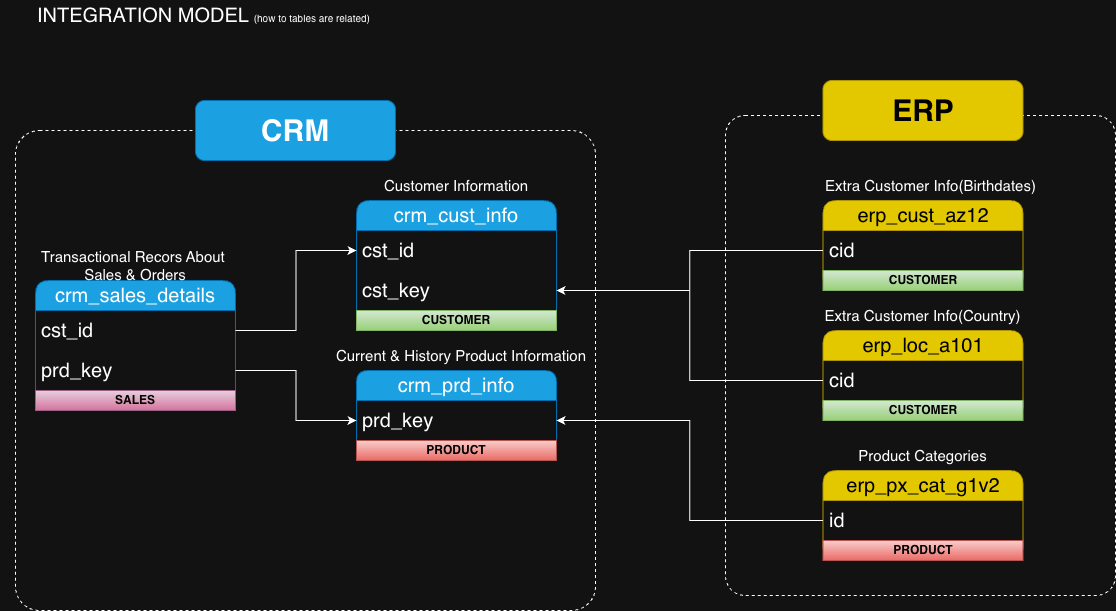

The diagram above was exported from draw.io. Its source (the exported page's mxGraphModel, read from the mxfile embedded in the PNG):
<mxGraphModel dx="1220" dy="904" grid="1" gridSize="10" guides="1" tooltips="1" connect="1" arrows="1" fold="1" page="1" pageScale="1" pageWidth="827" pageHeight="1169" math="0" shadow="0">
  <root>
    <mxCell id="0" />
    <mxCell id="1" parent="0" />
    <mxCell id="AXRyPYOLiNPiiHoNKpM0-32" parent="1" style="rounded=1;whiteSpace=wrap;html=1;arcSize=5;fillColor=none;dashed=1;" value="" vertex="1">
      <mxGeometry height="480" width="580" x="20" y="140" as="geometry" />
    </mxCell>
    <mxCell id="AXRyPYOLiNPiiHoNKpM0-34" parent="1" style="rounded=1;whiteSpace=wrap;html=1;arcSize=5;fillColor=none;dashed=1;" value="" vertex="1">
      <mxGeometry height="480" width="390" x="730" y="125" as="geometry" />
    </mxCell>
    <mxCell id="AXRyPYOLiNPiiHoNKpM0-1" parent="1" style="text;html=1;whiteSpace=wrap;strokeColor=none;fillColor=none;align=left;verticalAlign=middle;rounded=0;" value="&lt;font style=&quot;font-size: 20px;&quot;&gt;INTEGRATION MODEL &lt;/font&gt;&lt;font style=&quot;font-size: 10px;&quot;&gt;(how to tables are related)&lt;/font&gt;" vertex="1">
      <mxGeometry height="30" width="580" x="40" y="10" as="geometry" />
    </mxCell>
    <mxCell id="AXRyPYOLiNPiiHoNKpM0-2" parent="1" style="swimlane;fontStyle=0;childLayout=stackLayout;horizontal=1;startSize=30;horizontalStack=0;resizeParent=1;resizeParentMax=0;resizeLast=0;collapsible=1;marginBottom=0;whiteSpace=wrap;html=1;rounded=1;fillColor=#1ba1e2;fontColor=#ffffff;strokeColor=#006EAF;fontSize=20;" value="crm_cust_info" vertex="1">
      <mxGeometry height="130" width="200" x="361" y="210" as="geometry" />
    </mxCell>
    <mxCell id="AXRyPYOLiNPiiHoNKpM0-3" parent="AXRyPYOLiNPiiHoNKpM0-2" style="text;strokeColor=none;fillColor=none;align=left;verticalAlign=middle;spacingLeft=4;spacingRight=4;overflow=hidden;points=[[0,0.5],[1,0.5]];portConstraint=eastwest;rotatable=0;whiteSpace=wrap;html=1;fontSize=20;" value="cst_id" vertex="1">
      <mxGeometry height="40" width="200" y="30" as="geometry" />
    </mxCell>
    <mxCell id="AXRyPYOLiNPiiHoNKpM0-22" parent="AXRyPYOLiNPiiHoNKpM0-2" style="text;strokeColor=none;fillColor=none;align=left;verticalAlign=middle;spacingLeft=4;spacingRight=4;overflow=hidden;points=[[0,0.5],[1,0.5]];portConstraint=eastwest;rotatable=0;whiteSpace=wrap;html=1;fontSize=20;" value="cst_key" vertex="1">
      <mxGeometry height="40" width="200" y="70" as="geometry" />
    </mxCell>
    <mxCell id="AXRyPYOLiNPiiHoNKpM0-41" parent="AXRyPYOLiNPiiHoNKpM0-2" style="text;html=1;strokeColor=#82b366;fillColor=#d5e8d4;align=center;verticalAlign=middle;whiteSpace=wrap;overflow=hidden;gradientColor=#97d077;" value="&lt;font style=&quot;color: rgb(0, 0, 0);&quot;&gt;&lt;b&gt;CUSTOMER&lt;/b&gt;&lt;/font&gt;" vertex="1">
      <mxGeometry height="20" width="200" y="110" as="geometry" />
    </mxCell>
    <mxCell id="AXRyPYOLiNPiiHoNKpM0-6" parent="1" style="text;html=1;whiteSpace=wrap;strokeColor=none;fillColor=none;align=center;verticalAlign=middle;rounded=0;" value="&lt;font style=&quot;font-size: 15px;&quot;&gt;Customer&amp;nbsp;&lt;span style=&quot;background-color: transparent; color: light-dark(rgb(0, 0, 0), rgb(255, 255, 255));&quot;&gt;Information&lt;/span&gt;&lt;/font&gt;" vertex="1">
      <mxGeometry height="30" width="190" x="366" y="180" as="geometry" />
    </mxCell>
    <mxCell id="AXRyPYOLiNPiiHoNKpM0-7" parent="1" style="swimlane;fontStyle=0;childLayout=stackLayout;horizontal=1;startSize=30;horizontalStack=0;resizeParent=1;resizeParentMax=0;resizeLast=0;collapsible=1;marginBottom=0;whiteSpace=wrap;html=1;rounded=1;fillColor=#1ba1e2;fontColor=#ffffff;strokeColor=#006EAF;fontSize=20;arcSize=13;" value="&lt;font&gt;crm_prd&lt;span style=&quot;background-color: transparent;&quot;&gt;_info&lt;/span&gt;&lt;/font&gt;" vertex="1">
      <mxGeometry height="90" width="200" x="361" y="380" as="geometry" />
    </mxCell>
    <mxCell id="AXRyPYOLiNPiiHoNKpM0-8" parent="AXRyPYOLiNPiiHoNKpM0-7" style="text;strokeColor=none;fillColor=none;align=left;verticalAlign=middle;spacingLeft=4;spacingRight=4;overflow=hidden;points=[[0,0.5],[1,0.5]];portConstraint=eastwest;rotatable=0;whiteSpace=wrap;html=1;fontSize=20;" value="&lt;div style=&quot;line-height: 110%;&quot;&gt;prd&lt;span style=&quot;background-color: transparent; color: light-dark(rgb(0, 0, 0), rgb(255, 255, 255));&quot;&gt;_key&lt;/span&gt;&lt;/div&gt;" vertex="1">
      <mxGeometry height="40" width="200" y="30" as="geometry" />
    </mxCell>
    <mxCell id="AXRyPYOLiNPiiHoNKpM0-37" parent="AXRyPYOLiNPiiHoNKpM0-7" style="text;html=1;strokeColor=#b85450;fillColor=#f8cecc;align=center;verticalAlign=middle;whiteSpace=wrap;overflow=hidden;gradientColor=#ea6b66;" value="&lt;font style=&quot;color: rgb(0, 0, 0);&quot;&gt;&lt;b&gt;PRODUCT&lt;/b&gt;&lt;/font&gt;" vertex="1">
      <mxGeometry height="20" width="200" y="70" as="geometry" />
    </mxCell>
    <mxCell id="AXRyPYOLiNPiiHoNKpM0-9" parent="1" style="text;html=1;whiteSpace=wrap;strokeColor=none;fillColor=none;align=center;verticalAlign=middle;rounded=0;" value="&lt;font style=&quot;font-size: 15px;&quot;&gt;Current &amp;amp; History Product&amp;nbsp;&lt;/font&gt;&lt;span style=&quot;background-color: transparent; color: light-dark(rgb(0, 0, 0), rgb(255, 255, 255)); font-size: 15px;&quot;&gt;Information&lt;/span&gt;" vertex="1">
      <mxGeometry height="30" width="310" x="311" y="350" as="geometry" />
    </mxCell>
    <mxCell id="AXRyPYOLiNPiiHoNKpM0-10" parent="1" style="swimlane;fontStyle=0;childLayout=stackLayout;horizontal=1;startSize=30;horizontalStack=0;resizeParent=1;resizeParentMax=0;resizeLast=0;collapsible=1;marginBottom=0;whiteSpace=wrap;html=1;rounded=1;fillColor=#1ba1e2;fontColor=#ffffff;strokeColor=#006EAF;fontSize=20;" value="&lt;font&gt;crm_sales_details&lt;/font&gt;" vertex="1">
      <mxGeometry height="130" width="200" x="40" y="290" as="geometry" />
    </mxCell>
    <mxCell id="AXRyPYOLiNPiiHoNKpM0-13" parent="AXRyPYOLiNPiiHoNKpM0-10" style="text;strokeColor=none;fillColor=none;align=left;verticalAlign=middle;spacingLeft=4;spacingRight=4;overflow=hidden;points=[[0,0.5],[1,0.5]];portConstraint=eastwest;rotatable=0;whiteSpace=wrap;html=1;fontSize=20;" value="cst_id" vertex="1">
      <mxGeometry height="40" width="200" y="30" as="geometry" />
    </mxCell>
    <mxCell id="AXRyPYOLiNPiiHoNKpM0-16" parent="AXRyPYOLiNPiiHoNKpM0-10" style="text;strokeColor=none;fillColor=none;align=left;verticalAlign=middle;spacingLeft=4;spacingRight=4;overflow=hidden;points=[[0,0.5],[1,0.5]];portConstraint=eastwest;rotatable=0;whiteSpace=wrap;html=1;fontSize=20;" value="prd&lt;span style=&quot;color: light-dark(rgb(0, 0, 0), rgb(255, 255, 255)); background-color: transparent;&quot;&gt;_key&lt;/span&gt;" vertex="1">
      <mxGeometry height="40" width="200" y="70" as="geometry" />
    </mxCell>
    <mxCell id="AXRyPYOLiNPiiHoNKpM0-44" parent="AXRyPYOLiNPiiHoNKpM0-10" style="text;html=1;strokeColor=#996185;fillColor=#e6d0de;align=center;verticalAlign=middle;whiteSpace=wrap;overflow=hidden;gradientColor=#d5739d;" value="&lt;font style=&quot;color: rgb(0, 0, 0);&quot;&gt;&lt;b&gt;SALES&lt;/b&gt;&lt;/font&gt;" vertex="1">
      <mxGeometry height="20" width="200" y="110" as="geometry" />
    </mxCell>
    <mxCell id="AXRyPYOLiNPiiHoNKpM0-12" parent="1" style="text;html=1;whiteSpace=wrap;strokeColor=none;fillColor=none;align=center;verticalAlign=middle;rounded=0;" value="&lt;span style=&quot;font-size: 15px;&quot;&gt;Transactional Recors About&amp;nbsp;&lt;/span&gt;&lt;div&gt;&lt;span style=&quot;font-size: 15px;&quot;&gt;Sales &amp;amp; Orders&lt;/span&gt;&lt;/div&gt;" vertex="1">
      <mxGeometry height="30" width="270" x="5" y="260" as="geometry" />
    </mxCell>
    <mxCell id="AXRyPYOLiNPiiHoNKpM0-14" edge="1" parent="1" source="AXRyPYOLiNPiiHoNKpM0-13" style="edgeStyle=orthogonalEdgeStyle;rounded=0;orthogonalLoop=1;jettySize=auto;html=1;entryX=0;entryY=0.5;entryDx=0;entryDy=0;" target="AXRyPYOLiNPiiHoNKpM0-3">
      <mxGeometry relative="1" as="geometry" />
    </mxCell>
    <mxCell id="AXRyPYOLiNPiiHoNKpM0-17" edge="1" parent="1" source="AXRyPYOLiNPiiHoNKpM0-16" style="edgeStyle=orthogonalEdgeStyle;rounded=0;orthogonalLoop=1;jettySize=auto;html=1;entryX=0;entryY=0.5;entryDx=0;entryDy=0;" target="AXRyPYOLiNPiiHoNKpM0-8">
      <mxGeometry relative="1" as="geometry" />
    </mxCell>
    <mxCell id="AXRyPYOLiNPiiHoNKpM0-18" parent="1" style="swimlane;fontStyle=0;childLayout=stackLayout;horizontal=1;startSize=30;horizontalStack=0;resizeParent=1;resizeParentMax=0;resizeLast=0;collapsible=1;marginBottom=0;whiteSpace=wrap;html=1;rounded=1;fillColor=#e3c800;fontColor=#000000;strokeColor=#B09500;fontSize=20;" value="erp_cust_az12" vertex="1">
      <mxGeometry height="90" width="200" x="827.5" y="210" as="geometry" />
    </mxCell>
    <mxCell id="AXRyPYOLiNPiiHoNKpM0-19" parent="AXRyPYOLiNPiiHoNKpM0-18" style="text;strokeColor=none;fillColor=none;align=left;verticalAlign=middle;spacingLeft=4;spacingRight=4;overflow=hidden;points=[[0,0.5],[1,0.5]];portConstraint=eastwest;rotatable=0;whiteSpace=wrap;html=1;fontSize=20;" value="cid" vertex="1">
      <mxGeometry height="40" width="200" y="30" as="geometry" />
    </mxCell>
    <mxCell id="AXRyPYOLiNPiiHoNKpM0-43" parent="AXRyPYOLiNPiiHoNKpM0-18" style="text;html=1;strokeColor=#82b366;fillColor=#d5e8d4;align=center;verticalAlign=middle;whiteSpace=wrap;overflow=hidden;gradientColor=#97d077;" value="&lt;font style=&quot;color: rgb(0, 0, 0);&quot;&gt;&lt;b&gt;CUSTOMER&lt;/b&gt;&lt;/font&gt;" vertex="1">
      <mxGeometry height="20" width="200" y="70" as="geometry" />
    </mxCell>
    <mxCell id="AXRyPYOLiNPiiHoNKpM0-20" parent="1" style="text;html=1;whiteSpace=wrap;strokeColor=none;fillColor=none;align=center;verticalAlign=middle;rounded=0;" value="&lt;span style=&quot;font-size: 15px;&quot;&gt;Extra Customer Info(Birthdates)&lt;/span&gt;" vertex="1">
      <mxGeometry height="30" width="255" x="807.5" y="180" as="geometry" />
    </mxCell>
    <mxCell id="AXRyPYOLiNPiiHoNKpM0-23" edge="1" parent="1" source="AXRyPYOLiNPiiHoNKpM0-19" style="edgeStyle=orthogonalEdgeStyle;rounded=0;orthogonalLoop=1;jettySize=auto;html=1;entryX=1;entryY=0.5;entryDx=0;entryDy=0;" target="AXRyPYOLiNPiiHoNKpM0-22">
      <mxGeometry relative="1" as="geometry" />
    </mxCell>
    <mxCell id="AXRyPYOLiNPiiHoNKpM0-24" parent="1" style="swimlane;fontStyle=0;childLayout=stackLayout;horizontal=1;startSize=30;horizontalStack=0;resizeParent=1;resizeParentMax=0;resizeLast=0;collapsible=1;marginBottom=0;whiteSpace=wrap;html=1;rounded=1;fillColor=#e3c800;fontColor=#000000;strokeColor=#B09500;fontSize=20;" value="erp_loc_a101" vertex="1">
      <mxGeometry height="90" width="200" x="827.5" y="340" as="geometry" />
    </mxCell>
    <mxCell id="AXRyPYOLiNPiiHoNKpM0-25" parent="AXRyPYOLiNPiiHoNKpM0-24" style="text;strokeColor=none;fillColor=none;align=left;verticalAlign=middle;spacingLeft=4;spacingRight=4;overflow=hidden;points=[[0,0.5],[1,0.5]];portConstraint=eastwest;rotatable=0;whiteSpace=wrap;html=1;fontSize=20;" value="cid" vertex="1">
      <mxGeometry height="40" width="200" y="30" as="geometry" />
    </mxCell>
    <mxCell id="AXRyPYOLiNPiiHoNKpM0-42" parent="AXRyPYOLiNPiiHoNKpM0-24" style="text;html=1;strokeColor=#82b366;fillColor=#d5e8d4;align=center;verticalAlign=middle;whiteSpace=wrap;overflow=hidden;gradientColor=#97d077;" value="&lt;font style=&quot;color: rgb(0, 0, 0);&quot;&gt;&lt;b&gt;CUSTOMER&lt;/b&gt;&lt;/font&gt;" vertex="1">
      <mxGeometry height="20" width="200" y="70" as="geometry" />
    </mxCell>
    <mxCell id="AXRyPYOLiNPiiHoNKpM0-26" parent="1" style="text;html=1;whiteSpace=wrap;strokeColor=none;fillColor=none;align=center;verticalAlign=middle;rounded=0;" value="&lt;span style=&quot;font-size: 15px;&quot;&gt;Extra Customer Info(Country)&lt;/span&gt;" vertex="1">
      <mxGeometry height="30" width="255" x="800" y="310" as="geometry" />
    </mxCell>
    <mxCell id="AXRyPYOLiNPiiHoNKpM0-27" edge="1" parent="1" source="AXRyPYOLiNPiiHoNKpM0-25" style="edgeStyle=orthogonalEdgeStyle;rounded=0;orthogonalLoop=1;jettySize=auto;html=1;entryX=1;entryY=0.5;entryDx=0;entryDy=0;" target="AXRyPYOLiNPiiHoNKpM0-22">
      <mxGeometry relative="1" as="geometry" />
    </mxCell>
    <mxCell id="AXRyPYOLiNPiiHoNKpM0-28" parent="1" style="swimlane;fontStyle=0;childLayout=stackLayout;horizontal=1;startSize=30;horizontalStack=0;resizeParent=1;resizeParentMax=0;resizeLast=0;collapsible=1;marginBottom=0;whiteSpace=wrap;html=1;rounded=1;fillColor=#e3c800;fontColor=#000000;strokeColor=#B09500;fontSize=20;" value="erp_px_cat_g1v2" vertex="1">
      <mxGeometry height="90" width="200" x="827.5" y="480" as="geometry" />
    </mxCell>
    <mxCell id="AXRyPYOLiNPiiHoNKpM0-29" parent="AXRyPYOLiNPiiHoNKpM0-28" style="text;strokeColor=none;fillColor=none;align=left;verticalAlign=middle;spacingLeft=4;spacingRight=4;overflow=hidden;points=[[0,0.5],[1,0.5]];portConstraint=eastwest;rotatable=0;whiteSpace=wrap;html=1;fontSize=20;" value="id" vertex="1">
      <mxGeometry height="40" width="200" y="30" as="geometry" />
    </mxCell>
    <mxCell id="AXRyPYOLiNPiiHoNKpM0-39" parent="AXRyPYOLiNPiiHoNKpM0-28" style="text;html=1;strokeColor=#b85450;fillColor=#f8cecc;align=center;verticalAlign=middle;whiteSpace=wrap;overflow=hidden;gradientColor=#ea6b66;" value="&lt;font style=&quot;color: rgb(0, 0, 0);&quot;&gt;&lt;b&gt;PRODUCT&lt;/b&gt;&lt;/font&gt;" vertex="1">
      <mxGeometry height="20" width="200" y="70" as="geometry" />
    </mxCell>
    <mxCell id="AXRyPYOLiNPiiHoNKpM0-30" parent="1" style="text;html=1;whiteSpace=wrap;strokeColor=none;fillColor=none;align=center;verticalAlign=middle;rounded=0;" value="&lt;span style=&quot;font-size: 15px;&quot;&gt;Product Categories&lt;/span&gt;" vertex="1">
      <mxGeometry height="30" width="255" x="800" y="450" as="geometry" />
    </mxCell>
    <mxCell id="AXRyPYOLiNPiiHoNKpM0-31" edge="1" parent="1" source="AXRyPYOLiNPiiHoNKpM0-29" style="edgeStyle=orthogonalEdgeStyle;rounded=0;orthogonalLoop=1;jettySize=auto;html=1;entryX=1;entryY=0.5;entryDx=0;entryDy=0;" target="AXRyPYOLiNPiiHoNKpM0-8">
      <mxGeometry relative="1" as="geometry" />
    </mxCell>
    <mxCell id="AXRyPYOLiNPiiHoNKpM0-33" parent="1" style="rounded=1;whiteSpace=wrap;html=1;strokeColor=#006EAF;fontStyle=1;fillColor=#1ba1e2;fontColor=#ffffff;" value="&lt;font style=&quot;font-size: 30px;&quot;&gt;CRM&lt;/font&gt;" vertex="1">
      <mxGeometry height="60" width="200" x="200" y="110" as="geometry" />
    </mxCell>
    <mxCell id="AXRyPYOLiNPiiHoNKpM0-35" parent="1" style="rounded=1;whiteSpace=wrap;html=1;strokeColor=#B09500;fontStyle=1;fillColor=#e3c800;fontColor=#000000;" value="&lt;span style=&quot;font-size: 30px;&quot;&gt;ERP&lt;/span&gt;" vertex="1">
      <mxGeometry height="60" width="200" x="827.5" y="90" as="geometry" />
    </mxCell>
  </root>
</mxGraphModel>